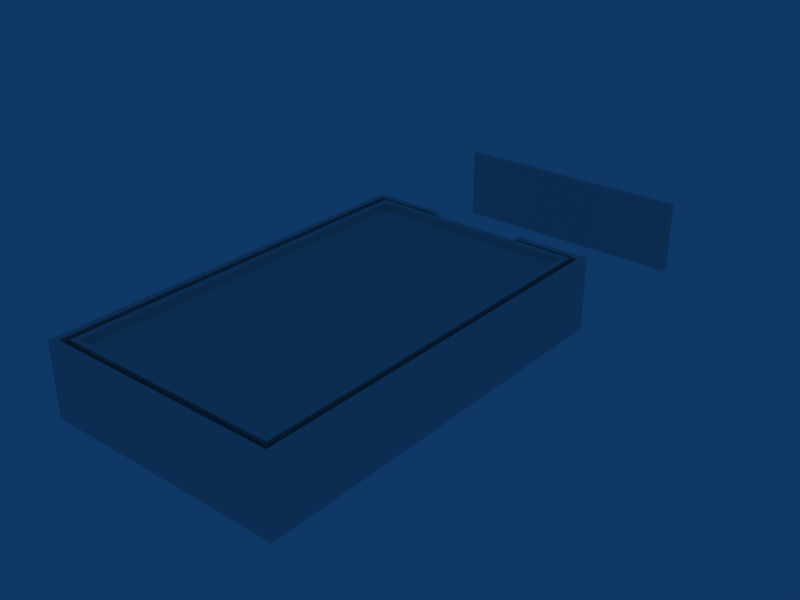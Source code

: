 # Source: ebbr_building_ref_067.blend  (saved by Blender 2.79.0; exported with 4.5.12 LTS)
import bpy
from mathutils import Matrix  # noqa: F401  (used for matrix-valued properties, if any)

bpy.ops.wm.read_factory_settings(use_empty=True)
scene = bpy.context.scene
scene.name = 'Scene'

# ---- collections
col_collection_1 = bpy.data.collections.new('Collection 1'); scene.collection.children.link(col_collection_1)

# ---- materials (node trees are filled in below, after node groups)
mat_material = bpy.data.materials.new('Material')
mat_material.alpha_threshold = 0.0
mat_material.roughness = 0.5

# ---- material node trees

# ---- world
world_world = bpy.data.worlds.new('World'); scene.world = world_world
world_world.color = (0.05656, 0.2208, 0.4)
world_world.use_sun_shadow = False
world_world.sun_shadow_jitter_overblur = 0.0
world_world.cycles.sampling_method = 'NONE'
world_world.cycles.sample_map_resolution = 256

# ---- meshes
me_cube_005 = bpy.data.meshes.new('Cube.005')
me_cube_005.from_pydata([(6.104, 0.15, -1.0), (6.104, -0.15, -1.0), (-6.104, -0.15, -1.0), (-6.104, 0.15, -1.0), (6.104, 0.15, 2.6), (6.104, -0.15, 2.6), (-6.104, -0.15, 2.6), (-6.104, 0.15, 2.6)], [], [(4, 7, 6, 5), (0, 4, 5, 1), (1, 5, 6, 2), (2, 6, 7, 3), (4, 0, 3, 7)])
_uv = me_cube_005.uv_layers.new(name='UVTex')
_uv.uv.foreach_set('vector', [0.5312, 0.7812, 0.7188, 0.7812, 0.7188, 0.9688, 0.5312, 0.9688, 0.5312, 0.7812, 0.7188, 0.7812, 0.7188, 0.9688, 0.5312, 0.9688, 0.5312, 0.7812, 0.7188, 0.7812, 0.7188, 0.9688, 0.5312, 0.9688, 0.5312, 0.7812, 0.7188, 0.7812, 0.7188, 0.9688, 0.5312, 0.9688, 0.5312, 0.7812, 0.7188, 0.7812, 0.7188, 0.9688, 0.5312, 0.9688])
me_cube_005.materials.append(mat_material)
me_cube_005.use_remesh_preserve_volume = False
me_cube_005.use_remesh_preserve_attributes = False
me_cube_005.use_mirror_vertex_groups = False
me_cube_005.update()
me_cube_004 = bpy.data.meshes.new('Cube.004')
me_cube_004.from_pydata([(-2.384, 2.0, -9.502), (2.384, 2.0, -9.502), (-2.384, -1.0, -9.502), (2.384, -1.0, -9.502), (-2.384, -1.0, -9.202), (2.384, -1.0, -9.202), (2.384, 2.0, -9.202), (-2.384, 2.0, -9.202)], [], [(2, 0, 1, 3), (2, 3, 5, 4), (3, 1, 6, 5), (0, 2, 4, 7), (1, 0, 7, 6), (5, 6, 7, 4)])
_uv = me_cube_004.uv_layers.new(name='UVTex')
_uv.uv.foreach_set('vector', [0.2812, 0.03125, 0.4688, 0.03125, 0.4688, 0.2188, 0.2812, 0.2188, 0.2812, 0.03125, 0.4688, 0.03125, 0.4688, 0.2188, 0.2812, 0.2188, 0.2812, 0.03125, 0.4688, 0.03125, 0.4688, 0.2188, 0.2812, 0.2188, 0.2812, 0.03125, 0.4688, 0.03125, 0.4688, 0.2188, 0.2812, 0.2188, 0.2812, 0.03125, 0.4688, 0.03125, 0.4688, 0.2188, 0.2812, 0.2188, 0.2812, 0.03125, 0.4688, 0.03125, 0.4688, 0.2188, 0.2812, 0.2188])
me_cube_004.materials.append(mat_material)
me_cube_004.use_remesh_preserve_volume = False
me_cube_004.use_remesh_preserve_attributes = False
me_cube_004.use_mirror_vertex_groups = False
me_cube_004.update()
me_cube_002 = bpy.data.meshes.new('Cube.002')
me_cube_002.from_pydata([(-5.804, 2.6, -9.655), (-5.804, -1.034, -9.655), (5.804, -1.034, -9.655), (5.804, 2.6, -9.655), (5.804, 2.6, -9.655), (5.804, -1.034, -9.655), (-5.804, -1.034, -9.655), (-5.804, 2.6, -9.655), (5.804, 2.6, 9.809), (5.804, -1.034, 9.809), (-5.804, -1.034, 9.809), (-5.804, 2.6, 9.809), (-6.104, 2.6, -9.964), (-6.104, 2.6, 10.1), (-6.104, -1.034, -9.964), (-6.104, -1.034, 10.1), (6.104, 2.6, -9.964), (6.104, 2.6, 10.1), (6.104, -1.034, -9.964), (6.104, -1.034, 10.1), (-6.104, -1.034, -9.964), (6.104, -1.034, -9.964), (6.104, 2.6, -9.964), (-6.104, 2.6, -9.964), (-2.384, 2.6, -9.655), (2.384, 2.6, -9.655), (-2.384, -1.034, -9.655), (2.384, -1.034, -9.655), (-2.384, -1.034, -9.964), (2.384, -1.034, -9.964), (2.384, 2.6, -9.964), (-2.384, 2.6, -9.964)], [], [(8, 9, 10, 11), (4, 5, 9, 8), (6, 7, 11, 10), (7, 12, 13, 11), (8, 17, 16, 4), (11, 13, 17, 8), (12, 14, 15, 13), (18, 16, 17, 19), (19, 17, 13, 15), (0, 1, 26, 24), (25, 27, 2, 3), (3, 22, 30, 25), (23, 0, 24, 31), (22, 21, 29, 30), (31, 28, 20, 23), (24, 26, 28, 31), (27, 25, 30, 29)])
_uv = me_cube_002.uv_layers.new(name='UVTex')
_uv.uv.foreach_set('vector', [0.5312, 0.7812, 0.5312, 0.9688, 0.7188, 0.9688, 0.7188, 0.7812, 0.5312, 0.7812, 0.5312, 0.9688, 0.7188, 0.9688, 0.7188, 0.7812, 0.5312, 0.7812, 0.5312, 0.9688, 0.7188, 0.9688, 0.7188, 0.7812, 0.5312, 0.7812, 0.5312, 0.9688, 0.7188, 0.9688, 0.7188, 0.7812, 0.5312, 0.7812, 0.5312, 0.9688, 0.7188, 0.9688, 0.7188, 0.7812, 0.5312, 0.7812, 0.5312, 0.9688, 0.7188, 0.9688, 0.7188, 0.7812, 0.5312, 0.7812, 0.5312, 0.9688, 0.7188, 0.9688, 0.7188, 0.7812, 0.5312, 0.7812, 0.5312, 0.9688, 0.7188, 0.9688, 0.7188, 0.7812, 0.5312, 0.7812, 0.5312, 0.9688, 0.7188, 0.9688, 0.7188, 0.7812, 0.5312, 0.7812, 0.5312, 0.9688, 0.7188, 0.9688, 0.7188, 0.7812, 0.5312, 0.7812, 0.5312, 0.9688, 0.7188, 0.9688, 0.7188, 0.7812, 0.5312, 0.7812, 0.5312, 0.9688, 0.7188, 0.9688, 0.7188, 0.7812, 0.7188, 0.9688, 0.7188, 0.7812, 0.5312, 0.7812, 0.5312, 0.9688, 0.5312, 0.7812, 0.5312, 0.9688, 0.7188, 0.9688, 0.7188, 0.7812, 0.5312, 0.7812, 0.5312, 0.9688, 0.7188, 0.9688, 0.7188, 0.7812, 0.5312, 0.7812, 0.5312, 0.9688, 0.7188, 0.9688, 0.7188, 0.7812, 0.5312, 0.7812, 0.5312, 0.9688, 0.7188, 0.9688, 0.7188, 0.7812])
me_cube_002.materials.append(mat_material)
me_cube_002.use_remesh_preserve_volume = False
me_cube_002.use_remesh_preserve_attributes = False
me_cube_002.use_mirror_vertex_groups = False
me_cube_002.update()
me_cube_001 = bpy.data.meshes.new('Cube.001')
me_cube_001.from_pydata([(5.501, 2.6, -9.502), (5.501, -1.0, -9.502), (-5.501, -1.0, -9.502), (-5.501, 2.6, -9.502), (2.384, -1.0, -9.502), (-2.384, -1.0, -9.502), (2.384, 2.6, -9.502), (-2.384, 2.6, -9.502), (5.501, 2.0, -9.502), (-5.501, 2.0, -9.502), (2.384, 2.0, -9.502), (-2.384, 2.0, -9.502), (2.384, -1.0, -9.202), (2.384, 2.0, -9.202), (-2.384, -1.0, -9.202), (-2.384, 2.0, -9.202), (5.501, 2.6, 9.502), (5.501, -1.0, 9.502), (-5.501, -1.0, 9.502), (-5.501, 2.6, 9.502), (-5.195, 2.6, -9.197), (-5.195, 2.6, 9.197), (5.195, 2.6, -9.197), (5.196, 2.6, 9.197), (5.195, 2.3, -9.197), (-5.195, 2.3, -9.197), (-5.195, 2.3, 9.197), (5.196, 2.3, 9.197)], [], [(4, 10, 8, 1), (0, 8, 10, 6), (11, 7, 6, 10), (2, 9, 11, 5), (9, 3, 7, 11), (10, 4, 12, 13), (5, 11, 15, 14), (11, 10, 13, 15), (16, 19, 18, 17), (0, 16, 17, 1), (2, 18, 19, 3), (3, 19, 21, 20), (16, 0, 22, 23), (19, 16, 23, 21), (0, 3, 20, 22), (22, 20, 25, 24), (21, 23, 27, 26), (23, 22, 24, 27), (20, 21, 26, 25), (27, 24, 25, 26)])
_uv = me_cube_001.uv_layers.new(name='UVTex')
_uv.uv.foreach_set('vector', [0.2812, 0.7812, 0.4688, 0.7812, 0.4688, 0.9688, 0.2812, 0.9688, 0.2812, 0.7812, 0.4688, 0.7812, 0.4688, 0.9688, 0.2812, 0.9688, 0.2812, 0.7812, 0.4688, 0.7812, 0.4688, 0.9688, 0.2812, 0.9688, 0.2812, 0.7812, 0.4688, 0.7812, 0.4688, 0.9688, 0.2812, 0.9688, 0.2812, 0.7812, 0.4688, 0.7812, 0.4688, 0.9688, 0.2812, 0.9688, 0.2812, 0.7812, 0.4688, 0.7812, 0.4688, 0.9688, 0.2812, 0.9688, 0.2812, 0.7812, 0.4688, 0.7812, 0.4688, 0.9688, 0.2812, 0.9688, 0.2812, 0.7812, 0.4688, 0.7812, 0.4688, 0.9688, 0.2812, 0.9688, 0.2812, 0.7812, 0.4688, 0.7812, 0.4688, 0.9688, 0.2812, 0.9688, 0.2812, 0.7812, 0.4688, 0.7812, 0.4688, 0.9688, 0.2812, 0.9688, 0.2812, 0.7812, 0.4688, 0.7812, 0.4688, 0.9688, 0.2812, 0.9688, 0.2812, 0.7812, 0.4688, 0.7812, 0.4688, 0.9688, 0.2812, 0.9688, 0.2812, 0.7812, 0.4688, 0.7812, 0.4688, 0.9688, 0.2812, 0.9688, 0.2812, 0.7812, 0.4688, 0.7812, 0.4688, 0.9688, 0.2812, 0.9688, 0.2812, 0.7812, 0.4688, 0.7812, 0.4688, 0.9688, 0.2812, 0.9688, 0.2812, 0.7812, 0.4688, 0.7812, 0.4688, 0.9688, 0.2812, 0.9688, 0.2812, 0.7812, 0.4688, 0.7812, 0.4688, 0.9688, 0.2812, 0.9688, 0.2812, 0.7812, 0.4688, 0.7812, 0.4688, 0.9688, 0.2812, 0.9688, 0.2812, 0.7812, 0.4688, 0.7812, 0.4688, 0.9688, 0.2812, 0.9688, 0.5312, 0.2812, 0.7188, 0.2812, 0.7188, 0.4688, 0.5312, 0.4688])
me_cube_001.materials.append(mat_material)
me_cube_001.use_remesh_preserve_volume = False
me_cube_001.use_remesh_preserve_attributes = False
me_cube_001.use_mirror_vertex_groups = False
me_cube_001.update()

# ---- objects
ob_cube_002 = bpy.data.objects.new('Cube.002', me_cube_005)
ob_cube_003 = bpy.data.objects.new('Cube.003', me_cube_004)
ob_cube_001 = bpy.data.objects.new('Cube.001', me_cube_002)
ob_cube = bpy.data.objects.new('Cube', me_cube_001)

# ---- transforms, parenting, visibility, modifiers, constraints
ob_cube_002.location = (0.0, 18.15, 1.0)
ob_cube_002.lock_rotations_4d = False
ob_cube_002.empty_display_type = 'ARROWS'
ob_cube_002.lineart.crease_threshold = 0.0
ob_cube_003.location = (0.0, -0.3, 1.0)
ob_cube_003.rotation_euler = (1.571, -0.0, -0.0)
ob_cube_003.lock_rotations_4d = False
ob_cube_003.empty_display_type = 'ARROWS'
ob_cube_003.lineart.crease_threshold = 0.0
ob_cube_001.location = (0.0, 0.0, 1.0)
ob_cube_001.rotation_euler = (1.571, -0.0, -0.0)
ob_cube_001.lock_rotations_4d = False
ob_cube_001.empty_display_type = 'ARROWS'
ob_cube_001.lineart.crease_threshold = 0.0
ob_cube.location = (0.0, 0.0, 1.0)
ob_cube.rotation_euler = (1.571, -0.0, -0.0)
ob_cube.lock_rotations_4d = False
ob_cube.empty_display_type = 'ARROWS'
ob_cube.lineart.crease_threshold = 0.0

# ---- collection membership
col_collection_1.objects.link(ob_cube_002)
col_collection_1.objects.link(ob_cube_003)
col_collection_1.objects.link(ob_cube_001)
col_collection_1.objects.link(ob_cube)

# ---- scene / render settings (as saved in the file)
scene.frame_start = 1; scene.frame_end = 250; scene.frame_set(1)
scene.render.engine = 'BLENDER_EEVEE_NEXT'
scene.render.image_settings.file_format = 'JPEG'
scene.render.image_settings.color_mode = 'RGB'
scene.render.image_settings.compression = 90
scene.render.resolution_x = 800
scene.render.resolution_y = 600
scene.render.pixel_aspect_x = 100.0
scene.render.pixel_aspect_y = 100.0
scene.render.fps = 25
scene.render.dither_intensity = 0.0
scene.render.use_compositing = False
scene.render.use_sequencer = False
scene.render.bake_margin = 2
scene.render.bake_bias = 0.0
scene.render.use_stamp_time = False
scene.render.use_stamp_date = False
scene.render.use_stamp_frame = False
scene.render.use_stamp_camera = False
scene.render.use_stamp_scene = False
scene.render.use_stamp_filename = False
scene.render.use_stamp_render_time = False
scene.render.stamp_font_size = 0
scene.cycles.use_denoising = False
scene.cycles.samples = 10
scene.cycles.sampling_pattern = 'TABULATED_SOBOL'
scene.cycles.light_sampling_threshold = 0.0
scene.cycles.use_adaptive_sampling = False
scene.cycles.use_light_tree = False
scene.cycles.blur_glossy = 0.0
scene.cycles.volume_bounces = 1
scene.cycles.pixel_filter_type = 'GAUSSIAN'
scene.cycles.sample_clamp_indirect = 0.0
scene.view_settings.view_transform = 'Raw'
bpy.context.view_layer.update()

# ---- added for rendering (the .blend has no active camera): camera
cam_auto = bpy.data.cameras.new('AutoCamera')
cam_auto.lens = 50.0
cam_auto.sensor_width = 36.0
cam_auto.clip_end = 1000.0
ob_auto_camera = bpy.data.objects.new('AutoCamera', cam_auto)
scene.collection.objects.link(ob_auto_camera)
ob_auto_camera.location = (28.7984, -30.4574, 24.8219)
ob_auto_camera.rotation_euler = (1.09748, -7.21219e-08, 0.694738)
scene.camera = ob_auto_camera
bpy.context.view_layer.update()
